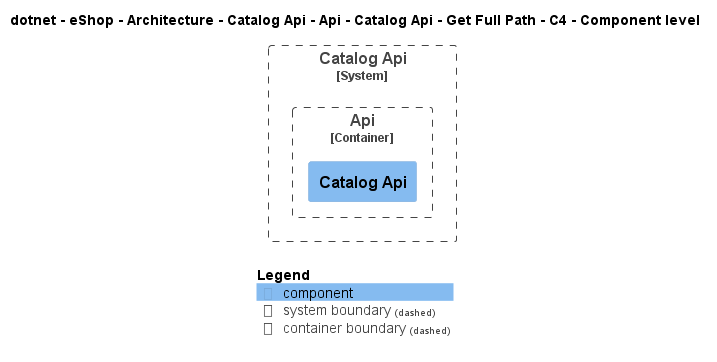

The diagram above was rendered by PlantUML. Its source (embedded in the PNG):
@startuml
!include ..\..\..\..\..\..\..\..\..\..\..\.c4s\C4_Component.puml

AddElementTag("c4interflow:lifecycle:new", $bgColor=green, $fontColor=#ffffff, $borderColor=green, $shadowing="False")
AddElementTag("c4interflow:lifecycle:changed", $bgColor=orange, $fontColor=#ffffff, $borderColor=orange, $shadowing="False")
AddElementTag("c4interflow:lifecycle:removed", $bgColor=red, $fontColor=#ffffff, $borderColor=red, $shadowing="False")

AddRelTag("c4interflow:lifecycle:new", $textColor=green, $lineColor=green)
AddRelTag("c4interflow:lifecycle:changed", $textColor=orange, $lineColor=orange)
AddRelTag("c4interflow:lifecycle:removed", $textColor=red, $lineColor=red)

SHOW_PERSON_PORTRAIT()
LAYOUT_TOP_DOWN()

skinparam linetype polyline

title dotnet - eShop - Architecture - Catalog Api - Api - Catalog Api - Get Full Path - C4 - Component level


System_Boundary(dotnet.eShop.Architecture.SoftwareSystems.CatalogApi, "Catalog Api") {
    
Container_Boundary(dotnet.eShop.Architecture.SoftwareSystems.CatalogApi.Containers.Api, "Api") {
    Component(dotnet.eShop.Architecture.SoftwareSystems.CatalogApi.Containers.Api.Components.CatalogApi, "Catalog Api", "", "")
}
}



SHOW_LEGEND()
@enduml